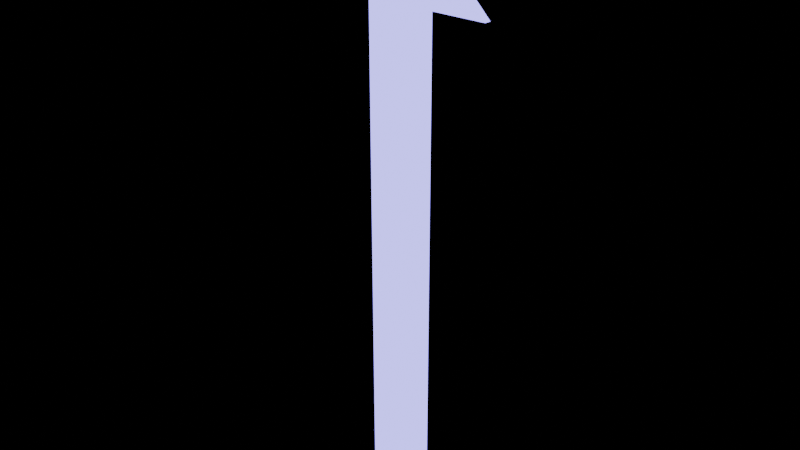 # Source: untitled.blend  (saved by Blender 4.0.36; exported with 4.5.12 LTS)
import bpy
from mathutils import Matrix  # noqa: F401  (used for matrix-valued properties, if any)

bpy.ops.wm.read_factory_settings(use_empty=True)
scene = bpy.context.scene
scene.name = 'Scene'

# ---- collections
col_collection = bpy.data.collections.new('Collection'); scene.collection.children.link(col_collection)

# ---- materials (node trees are filled in below, after node groups)
mat_material = bpy.data.materials.new('Material')
mat_material.alpha_threshold = 0.0
mat_material.use_transparent_shadow = False
mat_material.roughness = 0.5
mat_material.line_color = (0.0, 0.0, 0.0, 1.0)

# ---- material node trees
mat_material.use_nodes = True; mat_material.node_tree.nodes.clear()
_N = mat_material.node_tree.nodes; _L = mat_material.node_tree.links
n0 = _N.new('ShaderNodeOutputMaterial'); n0.name = 'Material Output'; n0.location = (300, 300)
n1 = _N.new('ShaderNodeEmission'); n1.name = 'Emission'; n1.location = (10, 300)
n1.inputs[0].default_value = (0.3212, 0.2767, 1.0, 1.0)
n1.inputs[1].default_value = 3.0
_L.new(n1.outputs[0], n0.inputs[0])
n0.is_active_output = True

# ---- world
world_world = bpy.data.worlds.new('World'); scene.world = world_world
world_world.use_nodes = True; world_world.node_tree.nodes.clear()
_N = world_world.node_tree.nodes; _L = world_world.node_tree.links
n0 = _N.new('ShaderNodeOutputWorld'); n0.name = 'World Output'; n0.location = (300, 300)
n1 = _N.new('ShaderNodeBackground'); n1.name = 'Background'; n1.location = (10, 300)
n1.inputs[0].default_value = (0.0, 0.0, 0.0, 1.0)
_L.new(n1.outputs[0], n0.inputs[0])
n0.is_active_output = True
world_world.color = (0.05088, 0.05088, 0.05088)
world_world.use_sun_shadow = False
world_world.sun_shadow_jitter_overblur = 0.0

# ---- meshes
me_cube = bpy.data.meshes.new('Cube')
me_cube.from_pydata([(0.9889, 6.324, 10.67), (0.9975, 8.324, 10.67), (1.017, 6.344, -0.3326), (1.026, 8.344, -0.3289), (-1.011, 6.333, 10.66), (-1.002, 8.333, 10.67), (-0.983, 6.353, -0.3377), (-0.9744, 8.353, -0.334), (-0.01017, 8.319, 12.67), (-0.01014, 8.327, 12.67), (-0.01881, 6.319, 12.67), (-0.00249, 8.328, 10.67), (0.01697, 6.348, -0.3351), (0.02561, 8.348, -0.3315), (-0.01113, 6.329, 10.66), (-0.01015, 8.323, 12.67), (-0.0188, 6.323, 12.66), (2.852, 6.316, 10.67), (2.861, 8.316, 10.68), (-2.874, 6.341, 10.66), (-2.866, 8.341, 10.66), (-0.01879, 6.327, 12.66)], [], [(14, 4, 6, 12), (13, 12, 6, 7), (7, 6, 4, 5), (11, 1, 3, 13), (1, 0, 2, 3), (15, 16, 10, 8), (0, 1, 18, 17), (11, 5, 9, 15), (14, 0, 10, 16), (4, 14, 16, 21), (1, 11, 15, 8), (9, 21, 16, 15), (5, 11, 13, 7), (3, 2, 12, 13), (0, 14, 12, 2), (17, 18, 8, 10), (20, 19, 21, 9), (4, 21, 19), (1, 8, 18), (5, 4, 19, 20), (9, 5, 20), (10, 0, 17)])
_uv = me_cube.uv_layers.new(name='UVMap')
_uv.uv.foreach_set('vector', [0.75, 0.5, 0.875, 0.5, 0.875, 0.75, 0.75, 0.75, 0.375, 0.875, 0.625, 0.875, 0.625, 1.0, 0.375, 1.0, 0.375, 0.0, 0.625, 0.0, 0.625, 0.25, 0.375, 0.25, 0.25, 0.5, 0.375, 0.5, 0.375, 0.75, 0.25, 0.75, 0.375, 0.5, 0.625, 0.5, 0.625, 0.75, 0.375, 0.75, 0.375, 0.375, 0.625, 0.375, 0.625, 0.5, 0.375, 0.5, 0.625, 0.5, 0.375, 0.5, 0.375, 0.5, 0.625, 0.5, 0.25, 0.5, 0.125, 0.5, 0.125, 0.5, 0.25, 0.5, 0.75, 0.5, 0.625, 0.5, 0.625, 0.5, 0.75, 0.5, 0.875, 0.5, 0.75, 0.5, 0.75, 0.5, 0.875, 0.5, 0.375, 0.5, 0.25, 0.5, 0.25, 0.5, 0.375, 0.5, 0.375, 0.25, 0.625, 0.25, 0.625, 0.375, 0.375, 0.375, 0.125, 0.5, 0.25, 0.5, 0.25, 0.75, 0.125, 0.75, 0.375, 0.75, 0.625, 0.75, 0.625, 0.875, 0.375, 0.875, 0.625, 0.5, 0.75, 0.5, 0.75, 0.75, 0.625, 0.75, 0.625, 0.5, 0.375, 0.5, 0.375, 0.5, 0.625, 0.5, 0.375, 0.25, 0.625, 0.25, 0.625, 0.25, 0.375, 0.25, 0.875, 0.5, 0.875, 0.5, 0.875, 0.5, 0.375, 0.5, 0.375, 0.5, 0.375, 0.5, 0.375, 0.25, 0.625, 0.25, 0.625, 0.25, 0.375, 0.25, 0.125, 0.5, 0.125, 0.5, 0.125, 0.5, 0.625, 0.5, 0.625, 0.5, 0.625, 0.5])
me_cube.materials.append(mat_material)
me_cube.use_mirror_vertex_groups = False
me_cube.update()

# ---- objects
ob_cube = bpy.data.objects.new('Cube', me_cube)

# ---- transforms, parenting, visibility, modifiers, constraints
ob_cube.location = (1.835, -2.098, 0.8558)
ob_cube.scale = (0.5186, -0.0631, 0.7636)
ob_cube.lock_rotations_4d = False
ob_cube.empty_display_type = 'ARROWS'
ob_cube.lineart.crease_threshold = 0.0

# ---- collection membership
col_collection.objects.link(ob_cube)

# ---- scene / render settings (as saved in the file)
scene.frame_start = 1; scene.frame_end = 250; scene.frame_set(1)
scene.render.engine = 'BLENDER_EEVEE_NEXT'
scene.cycles.sampling_pattern = 'TABULATED_SOBOL'
bpy.context.view_layer.update()

# ---- added for rendering (the .blend has no active camera): camera
cam_auto = bpy.data.cameras.new('AutoCamera')
cam_auto.lens = 50.0
cam_auto.sensor_width = 36.0
cam_auto.clip_end = 1000.0
ob_auto_camera = bpy.data.objects.new('AutoCamera', cam_auto)
scene.collection.objects.link(ob_auto_camera)
ob_auto_camera.location = (11.4264, -14.0748, 13.2409)
ob_auto_camera.rotation_euler = (1.09748, -7.21219e-08, 0.694738)
scene.camera = ob_auto_camera
bpy.context.view_layer.update()
